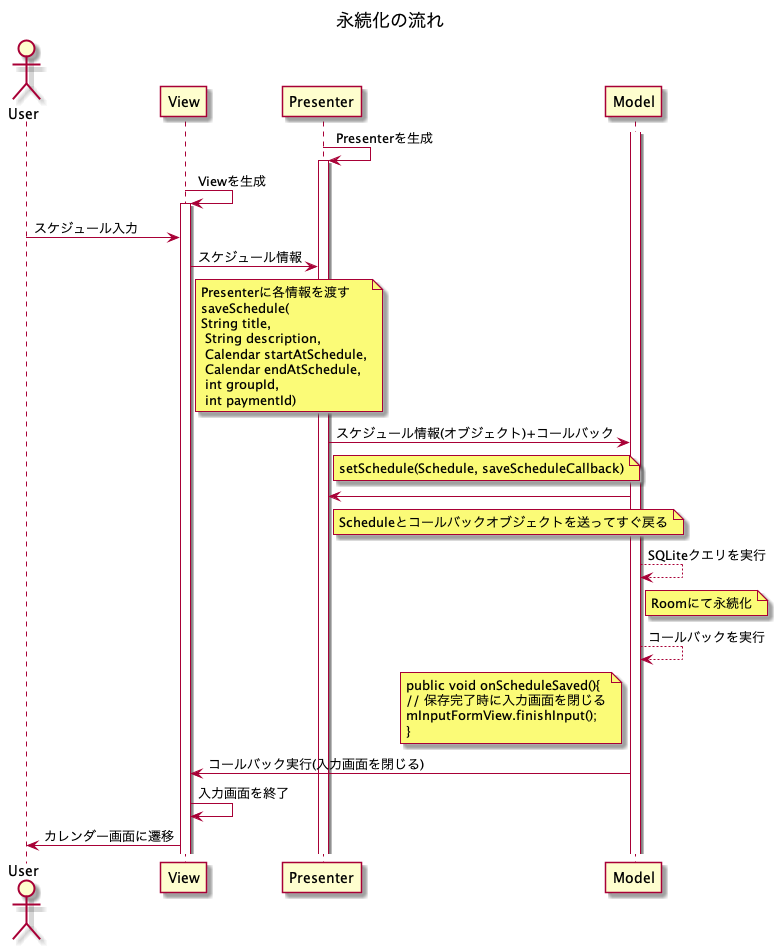

The diagram above was rendered by PlantUML. Its source (embedded in the PNG):
@startuml
title 永続化の流れ
actor User
participant View
participant Presenter
participant Model

activate Model
Presenter -> Presenter: Presenterを生成
activate Presenter
View -> View: Viewを生成
activate View
User -> View: スケジュール入力

View -> Presenter: スケジュール情報
note right of View: Presenterに各情報を渡す\nsaveSchedule(\nString title,\n String description,\n Calendar startAtSchedule,\n Calendar endAtSchedule,\n int groupId,\n int paymentId)
Presenter -> Model: スケジュール情報(オブジェクト)+コールバック
note right of Presenter: setSchedule(Schedule, saveScheduleCallback)
Model -> Presenter: 
note right of Presenter: Scheduleとコールバックオブジェクトを送ってすぐ戻る
Model --> Model: SQLiteクエリを実行
note right of Model: Roomにて永続化
Model --> Model: コールバックを実行
note left of Model: public void onScheduleSaved(){\n// 保存完了時に入力画面を閉じる\nmInputFormView.finishInput();\n}
Model -> View: コールバック実行(入力画面を閉じる)
View -> View: 入力画面を終了
View -> User: カレンダー画面に遷移
@enduml